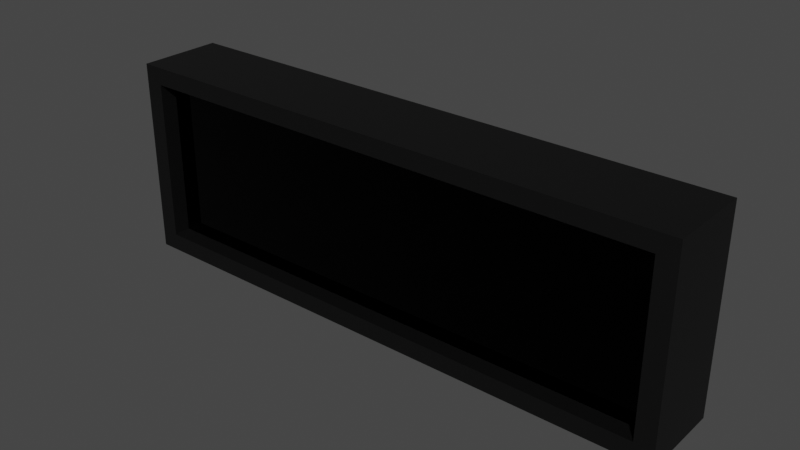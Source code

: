 # Source: Digital_Clock.blend  (saved by Blender 5.1.30; exported with 4.5.12 LTS)
import bpy
from mathutils import Matrix  # noqa: F401  (used for matrix-valued properties, if any)

bpy.ops.wm.read_factory_settings(use_empty=True)
scene = bpy.context.scene
scene.name = 'Scene'

# ---- materials (node trees are filled in below, after node groups)
mat_interior_walls = bpy.data.materials.new('Interior Walls')
mat_shinyglass = bpy.data.materials.new('ShinyGlass')

# ---- material node trees
mat_interior_walls.use_nodes = True; mat_interior_walls.node_tree.nodes.clear()
_N = mat_interior_walls.node_tree.nodes; _L = mat_interior_walls.node_tree.links
n0 = _N.new('ShaderNodeBsdfPrincipled'); n0.name = 'Principled BSDF'; n0.location = (-200, 100)
n0.inputs[0].default_value = (0.0, 0.0, 0.0, 1.0)
n1 = _N.new('ShaderNodeOutputMaterial'); n1.name = 'Material Output'; n1.location = (200, 100)
_L.new(n0.outputs[0], n1.inputs[0])
n1.is_active_output = True
mat_shinyglass.use_nodes = True; mat_shinyglass.node_tree.nodes.clear()
_N = mat_shinyglass.node_tree.nodes; _L = mat_shinyglass.node_tree.links
n0 = _N.new('ShaderNodeBsdfPrincipled'); n0.name = 'Principled BSDF'; n0.location = (-200, 100)
n0.inputs[0].default_value = (0.0, 0.0, 0.0, 1.0)
n0.inputs[1].default_value = 0.8916
n0.inputs[2].default_value = 0.0
n1 = _N.new('ShaderNodeOutputMaterial'); n1.name = 'Material Output'; n1.location = (200, 100)
_L.new(n0.outputs[0], n1.inputs[0])
n1.is_active_output = True

# ---- world
world_world = bpy.data.worlds.new('World'); scene.world = world_world
world_world.use_nodes = True; world_world.node_tree.nodes.clear()
_N = world_world.node_tree.nodes; _L = world_world.node_tree.links
n0 = _N.new('ShaderNodeOutputWorld'); n0.name = 'World Output'; n0.location = (300, 300)
n1 = _N.new('ShaderNodeBackground'); n1.name = 'Background'; n1.location = (10, 300)
n1.inputs[0].default_value = (0.05088, 0.05088, 0.05088, 1.0)
_L.new(n1.outputs[0], n0.inputs[0])
n0.is_active_output = True
world_world.color = (0.05088, 0.05088, 0.05088)
world_world.use_sun_shadow = False
world_world.sun_shadow_jitter_overblur = 0.0

# ---- meshes
me_cube_001 = bpy.data.meshes.new('Cube.001')
me_cube_001.from_pydata([(-1.0, -0.6007, -1.0), (-1.0, -0.6007, 1.0), (-1.0, 1.399, -1.0), (-1.0, 1.399, 1.0), (1.0, -0.6007, -1.0), (1.0, -0.6007, 1.0), (1.0, 1.399, -1.0), (1.0, 1.399, 1.0), (-0.9343, -0.6007, -0.8225), (-0.9343, -0.6007, 0.8225), (0.9343, -0.6007, 0.8225), (0.9343, -0.6007, -0.8225), (-0.9343, -0.198, -0.8225), (-0.9343, -0.198, 0.8225), (0.9343, -0.198, 0.8225), (0.9343, -0.198, -0.8225)], [], [(0, 1, 3, 2), (2, 3, 7, 6), (6, 7, 5, 4), (5, 1, 9, 10), (2, 6, 4, 0), (7, 3, 1, 5), (11, 10, 14, 15), (4, 5, 10, 11), (1, 0, 8, 9), (0, 4, 11, 8), (15, 14, 13, 12), (8, 11, 15, 12), (9, 8, 12, 13), (10, 9, 13, 14)])
me_cube_001.polygons.foreach_set('material_index', [0, 0, 0, 0, 0, 0, 0, 0, 0, 0, 1, 0, 0, 0])
_uv = me_cube_001.uv_layers.new(name='UVMap')
_uv.uv.foreach_set('vector', [0.375, 0.0, 0.625, 0.0, 0.625, 0.25, 0.375, 0.25, 0.375, 0.25, 0.625, 0.25, 0.625, 0.5, 0.375, 0.5, 0.375, 0.5, 0.625, 0.5, 0.625, 0.75, 0.375, 0.75, 0.625, 0.75, 0.875, 0.75, 0.875, 0.75, 0.625, 0.75, 0.125, 0.5, 0.375, 0.5, 0.375, 0.75, 0.125, 0.75, 0.625, 0.5, 0.875, 0.5, 0.875, 0.75, 0.625, 0.75, 0.375, 0.75, 0.625, 0.75, 0.625, 0.75, 0.375, 0.75, 0.375, 0.75, 0.625, 0.75, 0.625, 0.75, 0.375, 0.75, 0.625, 0.0, 0.375, 0.0, 0.375, 0.0, 0.625, 0.0, 0.125, 0.75, 0.375, 0.75, 0.375, 0.75, 0.125, 0.75, 0.375, 0.75, 0.625, 0.75, 0.625, 1.0, 0.375, 1.0, 0.125, 0.75, 0.375, 0.75, 0.375, 0.75, 0.125, 0.75, 0.625, 0.0, 0.375, 0.0, 0.375, 0.0, 0.625, 0.0, 0.625, 0.75, 0.875, 0.75, 0.875, 0.75, 0.625, 0.75])
me_cube_001.materials.append(mat_interior_walls)
me_cube_001.materials.append(mat_shinyglass)
me_cube_001.update()

# ---- objects
ob_digital_clock = bpy.data.objects.new('Digital Clock', me_cube_001)

# ---- transforms, parenting, visibility, modifiers, constraints
ob_digital_clock.location = (0.0, 49.76, 15.73)
ob_digital_clock.scale = (4.339, 0.6466, 1.51)

# ---- collection membership
scene.collection.objects.link(ob_digital_clock)

# ---- scene / render settings (as saved in the file)
scene.frame_start = 1; scene.frame_end = 250; scene.frame_set(0)
scene.render.engine = 'BLENDER_EEVEE_NEXT'
scene.render.bake_bias = 0.0
scene.render.bake_samples = 0
scene.cycles.sampling_pattern = 'TABULATED_SOBOL'
scene.cycles.use_light_tree = False
scene.view_settings.view_transform = 'Filmic'
bpy.context.view_layer.update()

# ---- added for rendering (the .blend has no active camera and no usable light): camera, sun
cam_auto = bpy.data.cameras.new('AutoCamera')
cam_auto.lens = 50.0
cam_auto.sensor_width = 36.0
cam_auto.clip_end = 1000.0
ob_auto_camera = bpy.data.objects.new('AutoCamera', cam_auto)
scene.collection.objects.link(ob_auto_camera)
ob_auto_camera.location = (8.58554, 39.7126, 22.6001)
ob_auto_camera.rotation_euler = (1.09748, -7.21219e-08, 0.694738)
scene.camera = ob_auto_camera
light_auto_sun = bpy.data.lights.new('AutoSun', 'SUN')
light_auto_sun.energy = 3.0
light_auto_sun.angle = 0.0523599
ob_auto_sun = bpy.data.objects.new('AutoSun', light_auto_sun)
scene.collection.objects.link(ob_auto_sun)
ob_auto_sun.rotation_euler = (0.872665, 0.174533, 0.523599)
bpy.context.view_layer.update()
